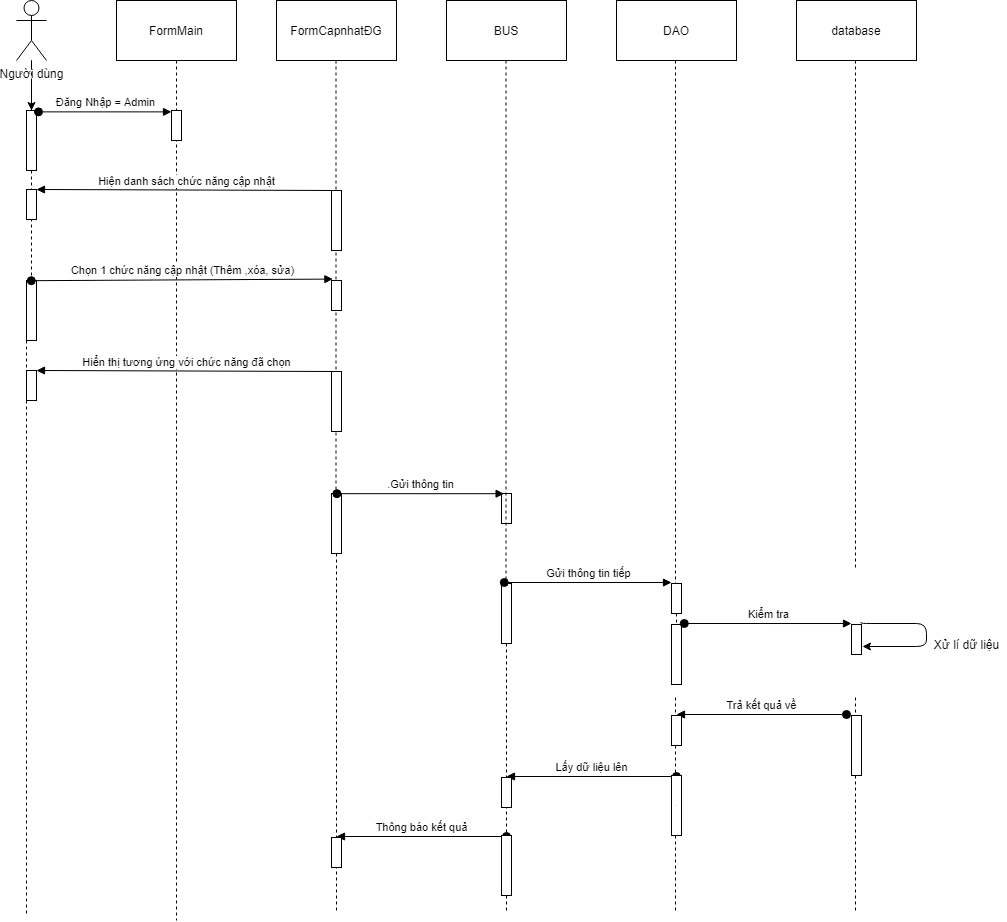

The diagram above was exported from draw.io. Its source (the exported page's mxGraphModel, read from the mxfile embedded in the PNG):
<mxGraphModel dx="1422" dy="762" grid="1" gridSize="10" guides="1" tooltips="1" connect="1" arrows="1" fold="1" page="1" pageScale="1" pageWidth="827" pageHeight="1169" math="0" shadow="0">
  <root>
    <mxCell id="hF_maVZj_G6G8CvXmy0y-0" />
    <mxCell id="hF_maVZj_G6G8CvXmy0y-1" parent="hF_maVZj_G6G8CvXmy0y-0" />
    <mxCell id="Z-OjTWw9TnN4s1nafPUl-0" value="" style="edgeStyle=orthogonalEdgeStyle;rounded=0;orthogonalLoop=1;jettySize=auto;html=1;" parent="hF_maVZj_G6G8CvXmy0y-1" source="Z-OjTWw9TnN4s1nafPUl-1" target="Z-OjTWw9TnN4s1nafPUl-9" edge="1">
      <mxGeometry relative="1" as="geometry" />
    </mxCell>
    <mxCell id="Z-OjTWw9TnN4s1nafPUl-1" value="Người dùng" style="shape=umlActor;verticalLabelPosition=bottom;labelBackgroundColor=#ffffff;verticalAlign=top;html=1;outlineConnect=0;" parent="hF_maVZj_G6G8CvXmy0y-1" vertex="1">
      <mxGeometry x="40" y="20" width="30" height="60" as="geometry" />
    </mxCell>
    <mxCell id="Z-OjTWw9TnN4s1nafPUl-2" value="FormMain" style="rounded=0;whiteSpace=wrap;html=1;" parent="hF_maVZj_G6G8CvXmy0y-1" vertex="1">
      <mxGeometry x="140" y="20" width="120" height="60" as="geometry" />
    </mxCell>
    <mxCell id="Z-OjTWw9TnN4s1nafPUl-3" value="FormCapnhatĐG" style="rounded=0;whiteSpace=wrap;html=1;" parent="hF_maVZj_G6G8CvXmy0y-1" vertex="1">
      <mxGeometry x="300" y="20" width="120" height="60" as="geometry" />
    </mxCell>
    <mxCell id="Z-OjTWw9TnN4s1nafPUl-4" value="BUS" style="rounded=0;whiteSpace=wrap;html=1;" parent="hF_maVZj_G6G8CvXmy0y-1" vertex="1">
      <mxGeometry x="470" y="20" width="120" height="60" as="geometry" />
    </mxCell>
    <mxCell id="Z-OjTWw9TnN4s1nafPUl-5" value="DAO" style="rounded=0;whiteSpace=wrap;html=1;" parent="hF_maVZj_G6G8CvXmy0y-1" vertex="1">
      <mxGeometry x="640" y="20" width="120" height="60" as="geometry" />
    </mxCell>
    <mxCell id="Z-OjTWw9TnN4s1nafPUl-6" value="" style="endArrow=none;dashed=1;html=1;" parent="hF_maVZj_G6G8CvXmy0y-1" source="Z-OjTWw9TnN4s1nafPUl-14" edge="1">
      <mxGeometry width="50" height="50" relative="1" as="geometry">
        <mxPoint x="50" y="440" as="sourcePoint" />
        <mxPoint x="50" y="933" as="targetPoint" />
      </mxGeometry>
    </mxCell>
    <mxCell id="Z-OjTWw9TnN4s1nafPUl-7" value="" style="endArrow=none;dashed=1;html=1;" parent="hF_maVZj_G6G8CvXmy0y-1" edge="1">
      <mxGeometry width="50" height="50" relative="1" as="geometry">
        <mxPoint x="200" y="80" as="sourcePoint" />
        <mxPoint x="200" y="940" as="targetPoint" />
      </mxGeometry>
    </mxCell>
    <mxCell id="Z-OjTWw9TnN4s1nafPUl-8" value="" style="endArrow=none;dashed=1;html=1;" parent="hF_maVZj_G6G8CvXmy0y-1" edge="1">
      <mxGeometry width="50" height="50" relative="1" as="geometry">
        <mxPoint x="699" y="717" as="sourcePoint" />
        <mxPoint x="699" y="933" as="targetPoint" />
      </mxGeometry>
    </mxCell>
    <mxCell id="Z-OjTWw9TnN4s1nafPUl-9" value="" style="html=1;points=[];perimeter=orthogonalPerimeter;" parent="hF_maVZj_G6G8CvXmy0y-1" vertex="1">
      <mxGeometry x="50" y="130" width="10" height="60" as="geometry" />
    </mxCell>
    <mxCell id="Z-OjTWw9TnN4s1nafPUl-10" value="" style="endArrow=none;dashed=1;html=1;" parent="hF_maVZj_G6G8CvXmy0y-1" source="Z-OjTWw9TnN4s1nafPUl-1" target="Z-OjTWw9TnN4s1nafPUl-9" edge="1">
      <mxGeometry width="50" height="50" relative="1" as="geometry">
        <mxPoint x="55" y="80" as="sourcePoint" />
        <mxPoint x="55" y="560" as="targetPoint" />
      </mxGeometry>
    </mxCell>
    <mxCell id="Z-OjTWw9TnN4s1nafPUl-11" value="" style="html=1;points=[];perimeter=orthogonalPerimeter;" parent="hF_maVZj_G6G8CvXmy0y-1" vertex="1">
      <mxGeometry x="195" y="130" width="10" height="30" as="geometry" />
    </mxCell>
    <mxCell id="Z-OjTWw9TnN4s1nafPUl-12" value="Đăng Nhập = Admin" style="html=1;verticalAlign=bottom;startArrow=oval;endArrow=block;startSize=8;exitX=1.2;exitY=0.023;exitDx=0;exitDy=0;exitPerimeter=0;" parent="hF_maVZj_G6G8CvXmy0y-1" source="Z-OjTWw9TnN4s1nafPUl-9" target="Z-OjTWw9TnN4s1nafPUl-11" edge="1">
      <mxGeometry relative="1" as="geometry">
        <mxPoint x="135" y="130" as="sourcePoint" />
      </mxGeometry>
    </mxCell>
    <mxCell id="Z-OjTWw9TnN4s1nafPUl-13" value="Hiện danh sách chức năng cập nhật" style="html=1;verticalAlign=bottom;endArrow=block;entryX=1;entryY=0;exitX=0.5;exitY=0;exitDx=0;exitDy=0;exitPerimeter=0;" parent="hF_maVZj_G6G8CvXmy0y-1" source="Z-OjTWw9TnN4s1nafPUl-22" target="Z-OjTWw9TnN4s1nafPUl-17" edge="1">
      <mxGeometry relative="1" as="geometry">
        <mxPoint x="120" y="200" as="sourcePoint" />
      </mxGeometry>
    </mxCell>
    <mxCell id="Z-OjTWw9TnN4s1nafPUl-14" value="" style="html=1;points=[];perimeter=orthogonalPerimeter;" parent="hF_maVZj_G6G8CvXmy0y-1" vertex="1">
      <mxGeometry x="50" y="300" width="10" height="60" as="geometry" />
    </mxCell>
    <mxCell id="Z-OjTWw9TnN4s1nafPUl-15" value="" style="endArrow=none;dashed=1;html=1;" parent="hF_maVZj_G6G8CvXmy0y-1" source="Z-OjTWw9TnN4s1nafPUl-9" target="Z-OjTWw9TnN4s1nafPUl-14" edge="1">
      <mxGeometry width="50" height="50" relative="1" as="geometry">
        <mxPoint x="55" y="190" as="sourcePoint" />
        <mxPoint x="55" y="560" as="targetPoint" />
      </mxGeometry>
    </mxCell>
    <mxCell id="Z-OjTWw9TnN4s1nafPUl-16" value="Chọn 1 chức năng cập nhật (Thêm ,xóa, sửa)" style="html=1;verticalAlign=bottom;startArrow=oval;endArrow=block;startSize=8;exitX=0.48;exitY=0.003;exitDx=0;exitDy=0;exitPerimeter=0;entryX=0.14;entryY=-0.047;entryDx=0;entryDy=0;entryPerimeter=0;" parent="hF_maVZj_G6G8CvXmy0y-1" source="Z-OjTWw9TnN4s1nafPUl-14" target="Z-OjTWw9TnN4s1nafPUl-23" edge="1">
      <mxGeometry relative="1" as="geometry">
        <mxPoint x="277" y="300" as="sourcePoint" />
        <mxPoint x="337" y="300" as="targetPoint" />
      </mxGeometry>
    </mxCell>
    <mxCell id="Z-OjTWw9TnN4s1nafPUl-17" value="" style="html=1;points=[];perimeter=orthogonalPerimeter;" parent="hF_maVZj_G6G8CvXmy0y-1" vertex="1">
      <mxGeometry x="50" y="209" width="10" height="30" as="geometry" />
    </mxCell>
    <mxCell id="Z-OjTWw9TnN4s1nafPUl-18" value="" style="html=1;points=[];perimeter=orthogonalPerimeter;" parent="hF_maVZj_G6G8CvXmy0y-1" vertex="1">
      <mxGeometry x="355" y="513" width="10" height="60" as="geometry" />
    </mxCell>
    <mxCell id="Z-OjTWw9TnN4s1nafPUl-19" value="" style="endArrow=none;dashed=1;html=1;" parent="hF_maVZj_G6G8CvXmy0y-1" target="Z-OjTWw9TnN4s1nafPUl-18" edge="1">
      <mxGeometry width="50" height="50" relative="1" as="geometry">
        <mxPoint x="359.5" y="80" as="sourcePoint" />
        <mxPoint x="359.5" y="560" as="targetPoint" />
      </mxGeometry>
    </mxCell>
    <mxCell id="Z-OjTWw9TnN4s1nafPUl-20" value="" style="html=1;points=[];perimeter=orthogonalPerimeter;" parent="hF_maVZj_G6G8CvXmy0y-1" vertex="1">
      <mxGeometry x="525" y="513" width="10" height="30" as="geometry" />
    </mxCell>
    <mxCell id="Z-OjTWw9TnN4s1nafPUl-21" value=".Gửi thông tin" style="html=1;verticalAlign=bottom;startArrow=oval;startFill=1;endArrow=block;startSize=8;exitX=0.54;exitY=0.003;exitDx=0;exitDy=0;exitPerimeter=0;entryX=0.26;entryY=0.007;entryDx=0;entryDy=0;entryPerimeter=0;" parent="hF_maVZj_G6G8CvXmy0y-1" source="Z-OjTWw9TnN4s1nafPUl-18" target="Z-OjTWw9TnN4s1nafPUl-20" edge="1">
      <mxGeometry width="60" relative="1" as="geometry">
        <mxPoint x="410" y="513" as="sourcePoint" />
        <mxPoint x="470" y="513" as="targetPoint" />
      </mxGeometry>
    </mxCell>
    <mxCell id="Z-OjTWw9TnN4s1nafPUl-22" value="" style="html=1;points=[];perimeter=orthogonalPerimeter;" parent="hF_maVZj_G6G8CvXmy0y-1" vertex="1">
      <mxGeometry x="355" y="210" width="10" height="60" as="geometry" />
    </mxCell>
    <mxCell id="Z-OjTWw9TnN4s1nafPUl-23" value="" style="html=1;points=[];perimeter=orthogonalPerimeter;" parent="hF_maVZj_G6G8CvXmy0y-1" vertex="1">
      <mxGeometry x="355" y="300" width="10" height="30" as="geometry" />
    </mxCell>
    <mxCell id="Z-OjTWw9TnN4s1nafPUl-24" value="" style="endArrow=none;dashed=1;html=1;" parent="hF_maVZj_G6G8CvXmy0y-1" source="Z-OjTWw9TnN4s1nafPUl-25" edge="1">
      <mxGeometry width="50" height="50" relative="1" as="geometry">
        <mxPoint x="529.5" y="213" as="sourcePoint" />
        <mxPoint x="530" y="933" as="targetPoint" />
      </mxGeometry>
    </mxCell>
    <mxCell id="Z-OjTWw9TnN4s1nafPUl-25" value="" style="html=1;points=[];perimeter=orthogonalPerimeter;" parent="hF_maVZj_G6G8CvXmy0y-1" vertex="1">
      <mxGeometry x="525" y="603" width="10" height="60" as="geometry" />
    </mxCell>
    <mxCell id="Z-OjTWw9TnN4s1nafPUl-26" value="" style="endArrow=none;dashed=1;html=1;" parent="hF_maVZj_G6G8CvXmy0y-1" target="Z-OjTWw9TnN4s1nafPUl-25" edge="1">
      <mxGeometry width="50" height="50" relative="1" as="geometry">
        <mxPoint x="529.5" y="80" as="sourcePoint" />
        <mxPoint x="529.5" y="540" as="targetPoint" />
      </mxGeometry>
    </mxCell>
    <mxCell id="Z-OjTWw9TnN4s1nafPUl-27" value="" style="endArrow=none;dashed=1;html=1;" parent="hF_maVZj_G6G8CvXmy0y-1" source="Z-OjTWw9TnN4s1nafPUl-36" edge="1">
      <mxGeometry width="50" height="50" relative="1" as="geometry">
        <mxPoint x="699" y="213" as="sourcePoint" />
        <mxPoint x="700" y="687" as="targetPoint" />
      </mxGeometry>
    </mxCell>
    <mxCell id="Z-OjTWw9TnN4s1nafPUl-28" value="" style="endArrow=none;dashed=1;html=1;" parent="hF_maVZj_G6G8CvXmy0y-1" source="Z-OjTWw9TnN4s1nafPUl-18" edge="1">
      <mxGeometry width="50" height="50" relative="1" as="geometry">
        <mxPoint x="360" y="573" as="sourcePoint" />
        <mxPoint x="360" y="933" as="targetPoint" />
      </mxGeometry>
    </mxCell>
    <mxCell id="Z-OjTWw9TnN4s1nafPUl-29" value="Lấy dữ liệu lên" style="html=1;verticalAlign=bottom;startArrow=oval;startFill=1;endArrow=block;startSize=8;" parent="hF_maVZj_G6G8CvXmy0y-1" edge="1">
      <mxGeometry width="60" relative="1" as="geometry">
        <mxPoint x="700" y="796" as="sourcePoint" />
        <mxPoint x="530" y="796" as="targetPoint" />
      </mxGeometry>
    </mxCell>
    <mxCell id="Z-OjTWw9TnN4s1nafPUl-30" value="" style="html=1;points=[];perimeter=orthogonalPerimeter;" parent="hF_maVZj_G6G8CvXmy0y-1" vertex="1">
      <mxGeometry x="695" y="795" width="10" height="60" as="geometry" />
    </mxCell>
    <mxCell id="Z-OjTWw9TnN4s1nafPUl-31" value="" style="endArrow=none;dashed=1;html=1;" parent="hF_maVZj_G6G8CvXmy0y-1" target="Z-OjTWw9TnN4s1nafPUl-30" edge="1">
      <mxGeometry width="50" height="50" relative="1" as="geometry">
        <mxPoint x="700" y="825" as="sourcePoint" />
        <mxPoint x="700" y="877" as="targetPoint" />
      </mxGeometry>
    </mxCell>
    <mxCell id="Z-OjTWw9TnN4s1nafPUl-32" value="" style="html=1;points=[];perimeter=orthogonalPerimeter;" parent="hF_maVZj_G6G8CvXmy0y-1" vertex="1">
      <mxGeometry x="525" y="797" width="10" height="30" as="geometry" />
    </mxCell>
    <mxCell id="Z-OjTWw9TnN4s1nafPUl-33" value="database" style="rounded=0;whiteSpace=wrap;html=1;" parent="hF_maVZj_G6G8CvXmy0y-1" vertex="1">
      <mxGeometry x="820" y="20" width="120" height="60" as="geometry" />
    </mxCell>
    <mxCell id="Z-OjTWw9TnN4s1nafPUl-34" value="" style="endArrow=none;dashed=1;html=1;" parent="hF_maVZj_G6G8CvXmy0y-1" source="Z-OjTWw9TnN4s1nafPUl-46" edge="1">
      <mxGeometry width="50" height="50" relative="1" as="geometry">
        <mxPoint x="879" y="717" as="sourcePoint" />
        <mxPoint x="879" y="933" as="targetPoint" />
      </mxGeometry>
    </mxCell>
    <mxCell id="Z-OjTWw9TnN4s1nafPUl-35" value="" style="endArrow=none;dashed=1;html=1;" parent="hF_maVZj_G6G8CvXmy0y-1" edge="1">
      <mxGeometry width="50" height="50" relative="1" as="geometry">
        <mxPoint x="879" y="80" as="sourcePoint" />
        <mxPoint x="879" y="590" as="targetPoint" />
      </mxGeometry>
    </mxCell>
    <mxCell id="Z-OjTWw9TnN4s1nafPUl-36" value="" style="html=1;points=[];perimeter=orthogonalPerimeter;" parent="hF_maVZj_G6G8CvXmy0y-1" vertex="1">
      <mxGeometry x="695" y="603" width="10" height="30" as="geometry" />
    </mxCell>
    <mxCell id="Z-OjTWw9TnN4s1nafPUl-37" value="" style="endArrow=none;dashed=1;html=1;" parent="hF_maVZj_G6G8CvXmy0y-1" target="Z-OjTWw9TnN4s1nafPUl-36" edge="1">
      <mxGeometry width="50" height="50" relative="1" as="geometry">
        <mxPoint x="699" y="80" as="sourcePoint" />
        <mxPoint x="699" y="554" as="targetPoint" />
      </mxGeometry>
    </mxCell>
    <mxCell id="Z-OjTWw9TnN4s1nafPUl-38" value="Gửi thông tin tiếp" style="html=1;verticalAlign=bottom;startArrow=oval;startFill=1;endArrow=block;startSize=8;exitX=0.54;exitY=0.003;exitDx=0;exitDy=0;exitPerimeter=0;entryX=0.26;entryY=0.007;entryDx=0;entryDy=0;entryPerimeter=0;" parent="hF_maVZj_G6G8CvXmy0y-1" edge="1">
      <mxGeometry width="60" relative="1" as="geometry">
        <mxPoint x="527.8000000000002" y="602" as="sourcePoint" />
        <mxPoint x="695" y="602.03" as="targetPoint" />
      </mxGeometry>
    </mxCell>
    <mxCell id="Z-OjTWw9TnN4s1nafPUl-39" value="" style="html=1;points=[];perimeter=orthogonalPerimeter;" parent="hF_maVZj_G6G8CvXmy0y-1" vertex="1">
      <mxGeometry x="695" y="644" width="10" height="60" as="geometry" />
    </mxCell>
    <mxCell id="Z-OjTWw9TnN4s1nafPUl-40" value="" style="html=1;points=[];perimeter=orthogonalPerimeter;" parent="hF_maVZj_G6G8CvXmy0y-1" vertex="1">
      <mxGeometry x="875" y="644" width="10" height="30" as="geometry" />
    </mxCell>
    <mxCell id="Z-OjTWw9TnN4s1nafPUl-41" value="Kiểm tra" style="html=1;verticalAlign=bottom;startArrow=oval;startFill=1;endArrow=block;startSize=8;exitX=0.54;exitY=0.003;exitDx=0;exitDy=0;exitPerimeter=0;entryX=0.26;entryY=0.007;entryDx=0;entryDy=0;entryPerimeter=0;" parent="hF_maVZj_G6G8CvXmy0y-1" edge="1">
      <mxGeometry width="60" relative="1" as="geometry">
        <mxPoint x="707.8000000000002" y="643" as="sourcePoint" />
        <mxPoint x="875" y="643.03" as="targetPoint" />
      </mxGeometry>
    </mxCell>
    <mxCell id="Z-OjTWw9TnN4s1nafPUl-42" value="" style="endArrow=classic;html=1;exitX=0.94;exitY=-0.08;exitDx=0;exitDy=0;exitPerimeter=0;edgeStyle=orthogonalEdgeStyle;" parent="hF_maVZj_G6G8CvXmy0y-1" source="Z-OjTWw9TnN4s1nafPUl-40" edge="1">
      <mxGeometry width="50" height="50" relative="1" as="geometry">
        <mxPoint x="700" y="463" as="sourcePoint" />
        <mxPoint x="886" y="666" as="targetPoint" />
        <Array as="points">
          <mxPoint x="950" y="643" />
        </Array>
      </mxGeometry>
    </mxCell>
    <mxCell id="Z-OjTWw9TnN4s1nafPUl-43" value="Xử lí dữ liệu" style="text;html=1;align=center;verticalAlign=middle;resizable=0;points=[];autosize=1;" parent="hF_maVZj_G6G8CvXmy0y-1" vertex="1">
      <mxGeometry x="950" y="654" width="80" height="20" as="geometry" />
    </mxCell>
    <mxCell id="Z-OjTWw9TnN4s1nafPUl-44" value="Trả kết quả về" style="html=1;verticalAlign=bottom;startArrow=oval;startFill=1;endArrow=block;startSize=8;" parent="hF_maVZj_G6G8CvXmy0y-1" edge="1">
      <mxGeometry width="60" relative="1" as="geometry">
        <mxPoint x="870" y="734" as="sourcePoint" />
        <mxPoint x="700" y="734" as="targetPoint" />
      </mxGeometry>
    </mxCell>
    <mxCell id="Z-OjTWw9TnN4s1nafPUl-45" value="" style="html=1;points=[];perimeter=orthogonalPerimeter;" parent="hF_maVZj_G6G8CvXmy0y-1" vertex="1">
      <mxGeometry x="695" y="735" width="10" height="30" as="geometry" />
    </mxCell>
    <mxCell id="Z-OjTWw9TnN4s1nafPUl-46" value="" style="html=1;points=[];perimeter=orthogonalPerimeter;" parent="hF_maVZj_G6G8CvXmy0y-1" vertex="1">
      <mxGeometry x="875" y="735" width="10" height="60" as="geometry" />
    </mxCell>
    <mxCell id="Z-OjTWw9TnN4s1nafPUl-47" value="" style="endArrow=none;dashed=1;html=1;" parent="hF_maVZj_G6G8CvXmy0y-1" target="Z-OjTWw9TnN4s1nafPUl-46" edge="1">
      <mxGeometry width="50" height="50" relative="1" as="geometry">
        <mxPoint x="879" y="717" as="sourcePoint" />
        <mxPoint x="879" y="853" as="targetPoint" />
      </mxGeometry>
    </mxCell>
    <mxCell id="Z-OjTWw9TnN4s1nafPUl-48" value="Thông báo kết quả" style="html=1;verticalAlign=bottom;startArrow=oval;startFill=1;endArrow=block;startSize=8;" parent="hF_maVZj_G6G8CvXmy0y-1" edge="1">
      <mxGeometry width="60" relative="1" as="geometry">
        <mxPoint x="530" y="856" as="sourcePoint" />
        <mxPoint x="360" y="856" as="targetPoint" />
      </mxGeometry>
    </mxCell>
    <mxCell id="Z-OjTWw9TnN4s1nafPUl-49" value="" style="html=1;points=[];perimeter=orthogonalPerimeter;" parent="hF_maVZj_G6G8CvXmy0y-1" vertex="1">
      <mxGeometry x="525" y="855" width="10" height="60" as="geometry" />
    </mxCell>
    <mxCell id="Z-OjTWw9TnN4s1nafPUl-50" value="" style="endArrow=none;dashed=1;html=1;" parent="hF_maVZj_G6G8CvXmy0y-1" target="Z-OjTWw9TnN4s1nafPUl-49" edge="1">
      <mxGeometry width="50" height="50" relative="1" as="geometry">
        <mxPoint x="530" y="885" as="sourcePoint" />
        <mxPoint x="530" y="937" as="targetPoint" />
      </mxGeometry>
    </mxCell>
    <mxCell id="Z-OjTWw9TnN4s1nafPUl-51" value="" style="html=1;points=[];perimeter=orthogonalPerimeter;" parent="hF_maVZj_G6G8CvXmy0y-1" vertex="1">
      <mxGeometry x="355" y="857" width="10" height="30" as="geometry" />
    </mxCell>
    <mxCell id="PPL1Jo3ElGZizvsoOtOm-0" value="Hiển thị tương ứng với chức năng đã chọn" style="html=1;verticalAlign=bottom;endArrow=block;entryX=1;entryY=0;exitX=0.5;exitY=0;exitDx=0;exitDy=0;exitPerimeter=0;" edge="1" source="PPL1Jo3ElGZizvsoOtOm-2" target="PPL1Jo3ElGZizvsoOtOm-1" parent="hF_maVZj_G6G8CvXmy0y-1">
      <mxGeometry relative="1" as="geometry">
        <mxPoint x="120" y="381" as="sourcePoint" />
      </mxGeometry>
    </mxCell>
    <mxCell id="PPL1Jo3ElGZizvsoOtOm-1" value="" style="html=1;points=[];perimeter=orthogonalPerimeter;" vertex="1" parent="hF_maVZj_G6G8CvXmy0y-1">
      <mxGeometry x="50" y="390" width="10" height="30" as="geometry" />
    </mxCell>
    <mxCell id="PPL1Jo3ElGZizvsoOtOm-2" value="" style="html=1;points=[];perimeter=orthogonalPerimeter;" vertex="1" parent="hF_maVZj_G6G8CvXmy0y-1">
      <mxGeometry x="355" y="391" width="10" height="60" as="geometry" />
    </mxCell>
  </root>
</mxGraphModel>